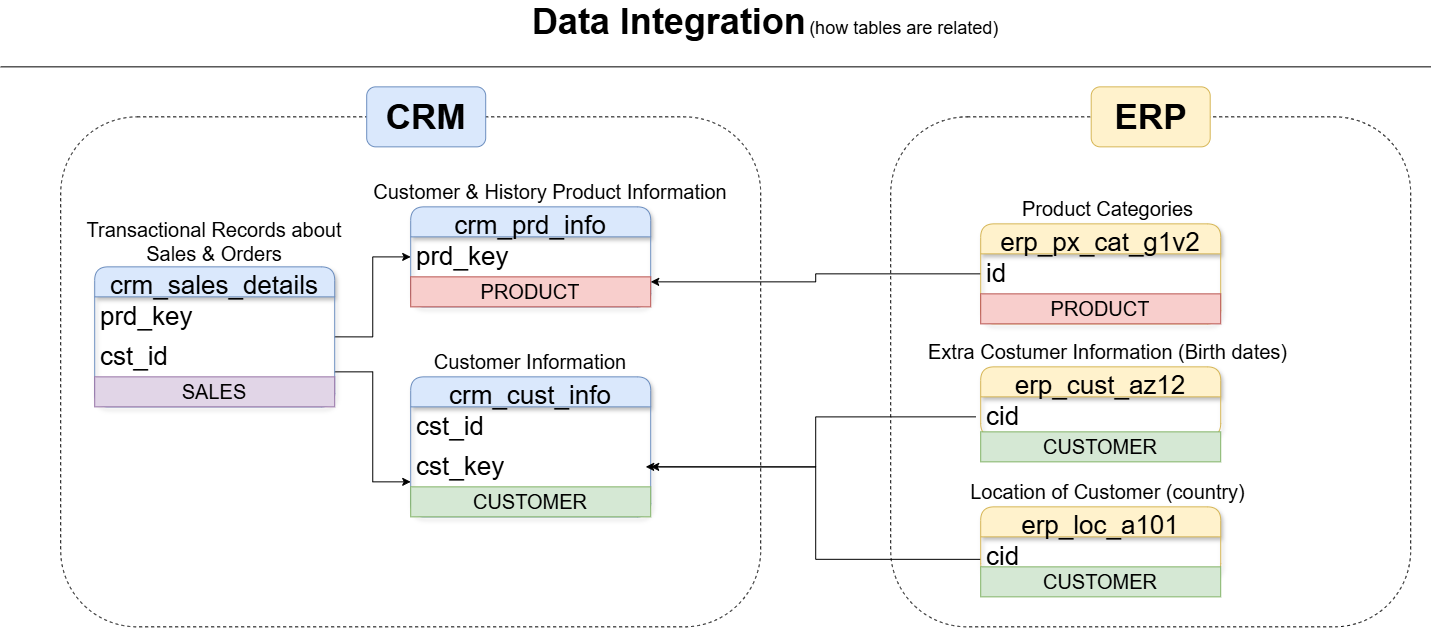

The diagram above was exported from draw.io. Its source (the exported page's mxGraphModel, read from the mxfile embedded in the PNG):
<mxGraphModel dx="2355" dy="791" grid="1" gridSize="10" guides="1" tooltips="1" connect="1" arrows="1" fold="1" page="1" pageScale="1" pageWidth="850" pageHeight="1100" math="0" shadow="0">
  <root>
    <mxCell id="0" />
    <mxCell id="1" parent="0" />
    <mxCell id="krO59KcnNQoVmq0ZVWLz-31" parent="1" style="rounded=1;whiteSpace=wrap;html=1;fillColor=none;dashed=1;" value="" vertex="1">
      <mxGeometry height="510" width="700" x="-790" y="130" as="geometry" />
    </mxCell>
    <mxCell id="krO59KcnNQoVmq0ZVWLz-1" parent="1" style="swimlane;fontStyle=0;childLayout=stackLayout;horizontal=1;startSize=30;horizontalStack=0;resizeParent=1;resizeParentMax=0;resizeLast=0;collapsible=1;marginBottom=0;whiteSpace=wrap;html=1;fillColor=#dae8fc;strokeColor=#6c8ebf;gradientColor=none;swimlaneFillColor=none;rounded=1;glass=0;shadow=1;fontSize=36;" value="&lt;font style=&quot;font-size: 26px;&quot;&gt;crm_cust_info&lt;/font&gt;" vertex="1">
      <mxGeometry height="140" width="240" x="-440" y="390" as="geometry" />
    </mxCell>
    <mxCell id="krO59KcnNQoVmq0ZVWLz-2" parent="krO59KcnNQoVmq0ZVWLz-1" style="text;strokeColor=none;fillColor=none;align=left;verticalAlign=middle;spacingLeft=4;spacingRight=4;overflow=hidden;points=[[0,0.5],[1,0.5]];portConstraint=eastwest;rotatable=0;whiteSpace=wrap;html=1;fontSize=26;" value="cst_id" vertex="1">
      <mxGeometry height="40" width="240" y="30" as="geometry" />
    </mxCell>
    <mxCell id="krO59KcnNQoVmq0ZVWLz-21" parent="krO59KcnNQoVmq0ZVWLz-1" style="text;strokeColor=none;fillColor=none;align=left;verticalAlign=middle;spacingLeft=4;spacingRight=4;overflow=hidden;points=[[0,0.5],[1,0.5]];portConstraint=eastwest;rotatable=0;whiteSpace=wrap;html=1;fontSize=26;" value="cst_key" vertex="1">
      <mxGeometry height="40" width="240" y="70" as="geometry" />
    </mxCell>
    <mxCell id="vjsuMqebNVUVUflYWHVR-3" parent="krO59KcnNQoVmq0ZVWLz-1" style="text;html=1;strokeColor=#82b366;fillColor=#d5e8d4;align=center;verticalAlign=middle;whiteSpace=wrap;overflow=hidden;" value="&lt;font style=&quot;font-size: 20px;&quot;&gt;CUSTOMER&lt;/font&gt;" vertex="1">
      <mxGeometry height="30" width="240" y="110" as="geometry" />
    </mxCell>
    <mxCell id="krO59KcnNQoVmq0ZVWLz-6" parent="1" style="text;html=1;whiteSpace=wrap;strokeColor=none;fillColor=none;align=center;verticalAlign=middle;rounded=0;" value="&lt;font style=&quot;font-size: 20px;&quot;&gt;Customer Information&lt;/font&gt;" vertex="1">
      <mxGeometry height="30" width="220" x="-430" y="360" as="geometry" />
    </mxCell>
    <mxCell id="krO59KcnNQoVmq0ZVWLz-7" parent="1" style="swimlane;fontStyle=0;childLayout=stackLayout;horizontal=1;startSize=30;horizontalStack=0;resizeParent=1;resizeParentMax=0;resizeLast=0;collapsible=1;marginBottom=0;whiteSpace=wrap;html=1;fillColor=#dae8fc;strokeColor=#6c8ebf;gradientColor=none;swimlaneFillColor=none;rounded=1;glass=0;shadow=1;fontSize=36;" value="&lt;font style=&quot;font-size: 26px;&quot;&gt;crm_prd_info&lt;/font&gt;" vertex="1">
      <mxGeometry height="100" width="240" x="-440" y="220" as="geometry" />
    </mxCell>
    <mxCell id="krO59KcnNQoVmq0ZVWLz-8" parent="krO59KcnNQoVmq0ZVWLz-7" style="text;strokeColor=none;fillColor=none;align=left;verticalAlign=middle;spacingLeft=4;spacingRight=4;overflow=hidden;points=[[0,0.5],[1,0.5]];portConstraint=eastwest;rotatable=0;whiteSpace=wrap;html=1;fontSize=26;" value="prd_key" vertex="1">
      <mxGeometry height="40" width="240" y="30" as="geometry" />
    </mxCell>
    <mxCell id="vjsuMqebNVUVUflYWHVR-1" parent="krO59KcnNQoVmq0ZVWLz-7" style="text;html=1;strokeColor=#b85450;fillColor=#f8cecc;align=center;verticalAlign=middle;whiteSpace=wrap;overflow=hidden;" value="&lt;font style=&quot;font-size: 20px;&quot;&gt;PRODUCT&lt;/font&gt;" vertex="1">
      <mxGeometry height="30" width="240" y="70" as="geometry" />
    </mxCell>
    <mxCell id="krO59KcnNQoVmq0ZVWLz-9" parent="1" style="text;html=1;whiteSpace=wrap;strokeColor=none;fillColor=none;align=center;verticalAlign=middle;rounded=0;" value="&lt;font style=&quot;font-size: 20px;&quot;&gt;Customer &amp;amp; History Product Information&lt;/font&gt;" vertex="1">
      <mxGeometry height="30" width="360" x="-480" y="190" as="geometry" />
    </mxCell>
    <mxCell id="krO59KcnNQoVmq0ZVWLz-16" edge="1" parent="1" source="krO59KcnNQoVmq0ZVWLz-10" style="edgeStyle=orthogonalEdgeStyle;rounded=0;orthogonalLoop=1;jettySize=auto;html=1;exitX=1;exitY=0.5;exitDx=0;exitDy=0;" target="krO59KcnNQoVmq0ZVWLz-8">
      <mxGeometry relative="1" as="geometry" />
    </mxCell>
    <mxCell id="krO59KcnNQoVmq0ZVWLz-17" edge="1" parent="1" source="krO59KcnNQoVmq0ZVWLz-10" style="edgeStyle=orthogonalEdgeStyle;rounded=0;orthogonalLoop=1;jettySize=auto;html=1;exitX=1;exitY=0.75;exitDx=0;exitDy=0;entryX=0;entryY=0.75;entryDx=0;entryDy=0;" target="krO59KcnNQoVmq0ZVWLz-1">
      <mxGeometry relative="1" as="geometry" />
    </mxCell>
    <mxCell id="krO59KcnNQoVmq0ZVWLz-10" parent="1" style="swimlane;fontStyle=0;childLayout=stackLayout;horizontal=1;startSize=30;horizontalStack=0;resizeParent=1;resizeParentMax=0;resizeLast=0;collapsible=1;marginBottom=0;whiteSpace=wrap;html=1;fillColor=#dae8fc;strokeColor=#6c8ebf;gradientColor=none;swimlaneFillColor=none;rounded=1;glass=0;shadow=1;fontSize=36;" value="&lt;font style=&quot;font-size: 26px;&quot;&gt;crm_sales_details&lt;/font&gt;" vertex="1">
      <mxGeometry height="140" width="240" x="-756" y="280" as="geometry" />
    </mxCell>
    <mxCell id="krO59KcnNQoVmq0ZVWLz-11" parent="krO59KcnNQoVmq0ZVWLz-10" style="text;strokeColor=none;fillColor=none;align=left;verticalAlign=middle;spacingLeft=4;spacingRight=4;overflow=hidden;points=[[0,0.5],[1,0.5]];portConstraint=eastwest;rotatable=0;whiteSpace=wrap;html=1;fontSize=26;" value="prd_key" vertex="1">
      <mxGeometry height="40" width="240" y="30" as="geometry" />
    </mxCell>
    <mxCell id="krO59KcnNQoVmq0ZVWLz-15" parent="krO59KcnNQoVmq0ZVWLz-10" style="text;strokeColor=none;fillColor=none;align=left;verticalAlign=middle;spacingLeft=4;spacingRight=4;overflow=hidden;points=[[0,0.5],[1,0.5]];portConstraint=eastwest;rotatable=0;whiteSpace=wrap;html=1;fontSize=26;" value="cst_id" vertex="1">
      <mxGeometry height="40" width="240" y="70" as="geometry" />
    </mxCell>
    <mxCell id="vjsuMqebNVUVUflYWHVR-6" parent="krO59KcnNQoVmq0ZVWLz-10" style="text;html=1;strokeColor=#9673a6;fillColor=#e1d5e7;align=center;verticalAlign=middle;whiteSpace=wrap;overflow=hidden;" value="&lt;font style=&quot;font-size: 20px;&quot;&gt;SALES&lt;/font&gt;" vertex="1">
      <mxGeometry height="30" width="240" y="110" as="geometry" />
    </mxCell>
    <mxCell id="krO59KcnNQoVmq0ZVWLz-12" parent="1" style="text;html=1;whiteSpace=wrap;strokeColor=none;fillColor=none;align=center;verticalAlign=middle;rounded=0;" value="&lt;font style=&quot;font-size: 20px;&quot;&gt;Transactional Records about Sales &amp;amp; Orders&lt;/font&gt;" vertex="1">
      <mxGeometry height="30" width="266" x="-769" y="240" as="geometry" />
    </mxCell>
    <mxCell id="krO59KcnNQoVmq0ZVWLz-18" parent="1" style="swimlane;fontStyle=0;childLayout=stackLayout;horizontal=1;startSize=30;horizontalStack=0;resizeParent=1;resizeParentMax=0;resizeLast=0;collapsible=1;marginBottom=0;whiteSpace=wrap;html=1;fillColor=#fff2cc;strokeColor=#d6b656;swimlaneFillColor=none;rounded=1;glass=0;shadow=1;fontSize=36;" value="&lt;font style=&quot;font-size: 26px;&quot;&gt;erp_cust_az12&lt;/font&gt;" vertex="1">
      <mxGeometry height="70" width="240" x="130" y="380" as="geometry" />
    </mxCell>
    <mxCell id="MwxBH0hvNtPjfuMBBa9U-1" edge="1" parent="krO59KcnNQoVmq0ZVWLz-18" style="edgeStyle=orthogonalEdgeStyle;rounded=0;orthogonalLoop=1;jettySize=auto;html=1;exitX=0;exitY=0.5;exitDx=0;exitDy=0;">
      <mxGeometry relative="1" as="geometry">
        <Array as="points">
          <mxPoint x="-164.95" y="50.05" />
          <mxPoint x="-164.95" y="100.05" />
        </Array>
        <mxPoint x="-5" y="50" as="sourcePoint" />
        <mxPoint x="-335" y="100" as="targetPoint" />
      </mxGeometry>
    </mxCell>
    <mxCell id="krO59KcnNQoVmq0ZVWLz-19" parent="krO59KcnNQoVmq0ZVWLz-18" style="text;strokeColor=none;fillColor=none;align=left;verticalAlign=middle;spacingLeft=4;spacingRight=4;overflow=hidden;points=[[0,0.5],[1,0.5]];portConstraint=eastwest;rotatable=0;whiteSpace=wrap;html=1;fontSize=26;" value="cid" vertex="1">
      <mxGeometry height="40" width="240" y="30" as="geometry" />
    </mxCell>
    <mxCell id="krO59KcnNQoVmq0ZVWLz-20" parent="1" style="text;html=1;whiteSpace=wrap;strokeColor=none;fillColor=none;align=center;verticalAlign=middle;rounded=0;" value="&lt;font style=&quot;font-size: 20px;&quot;&gt;Extra Costumer Information (Birth dates)&lt;/font&gt;" vertex="1">
      <mxGeometry height="30" width="375" x="70" y="350" as="geometry" />
    </mxCell>
    <mxCell id="krO59KcnNQoVmq0ZVWLz-26" edge="1" parent="1" source="krO59KcnNQoVmq0ZVWLz-23" style="edgeStyle=orthogonalEdgeStyle;rounded=0;orthogonalLoop=1;jettySize=auto;html=1;exitX=0;exitY=0.75;exitDx=0;exitDy=0;entryX=1;entryY=0.5;entryDx=0;entryDy=0;" target="krO59KcnNQoVmq0ZVWLz-21">
      <mxGeometry relative="1" as="geometry" />
    </mxCell>
    <mxCell id="krO59KcnNQoVmq0ZVWLz-34" parent="1" style="rounded=1;whiteSpace=wrap;html=1;fillColor=none;dashed=1;" value="" vertex="1">
      <mxGeometry height="510" width="520" x="40" y="130" as="geometry" />
    </mxCell>
    <mxCell id="krO59KcnNQoVmq0ZVWLz-23" parent="1" style="swimlane;fontStyle=0;childLayout=stackLayout;horizontal=1;startSize=30;horizontalStack=0;resizeParent=1;resizeParentMax=0;resizeLast=0;collapsible=1;marginBottom=0;whiteSpace=wrap;html=1;fillColor=#fff2cc;strokeColor=#d6b656;swimlaneFillColor=none;rounded=1;glass=0;shadow=1;fontSize=36;" value="&lt;font style=&quot;font-size: 26px;&quot;&gt;erp_loc_a101&lt;/font&gt;" vertex="1">
      <mxGeometry height="70" width="240" x="130" y="520" as="geometry" />
    </mxCell>
    <mxCell id="krO59KcnNQoVmq0ZVWLz-24" parent="krO59KcnNQoVmq0ZVWLz-23" style="text;strokeColor=none;fillColor=none;align=left;verticalAlign=middle;spacingLeft=4;spacingRight=4;overflow=hidden;points=[[0,0.5],[1,0.5]];portConstraint=eastwest;rotatable=0;whiteSpace=wrap;html=1;fontSize=26;" value="cid" vertex="1">
      <mxGeometry height="40" width="240" y="30" as="geometry" />
    </mxCell>
    <mxCell id="krO59KcnNQoVmq0ZVWLz-25" parent="1" style="text;html=1;whiteSpace=wrap;strokeColor=none;fillColor=none;align=center;verticalAlign=middle;rounded=0;" value="&lt;font style=&quot;font-size: 20px;&quot;&gt;Location of Customer (country)&lt;/font&gt;" vertex="1">
      <mxGeometry height="30" width="375" x="70" y="490" as="geometry" />
    </mxCell>
    <mxCell id="krO59KcnNQoVmq0ZVWLz-30" edge="1" parent="1" source="krO59KcnNQoVmq0ZVWLz-27" style="edgeStyle=orthogonalEdgeStyle;rounded=0;orthogonalLoop=1;jettySize=auto;html=1;exitX=0;exitY=0.5;exitDx=0;exitDy=0;entryX=1;entryY=0.75;entryDx=0;entryDy=0;" target="krO59KcnNQoVmq0ZVWLz-7">
      <mxGeometry relative="1" as="geometry" />
    </mxCell>
    <mxCell id="krO59KcnNQoVmq0ZVWLz-27" parent="1" style="swimlane;fontStyle=0;childLayout=stackLayout;horizontal=1;startSize=30;horizontalStack=0;resizeParent=1;resizeParentMax=0;resizeLast=0;collapsible=1;marginBottom=0;whiteSpace=wrap;html=1;fillColor=#fff2cc;strokeColor=#d6b656;swimlaneFillColor=none;rounded=1;glass=0;shadow=1;fontSize=36;" value="&lt;font style=&quot;font-size: 26px;&quot;&gt;erp_px_cat_g1v2&lt;/font&gt;" vertex="1">
      <mxGeometry height="100" width="240" x="130" y="237" as="geometry" />
    </mxCell>
    <mxCell id="krO59KcnNQoVmq0ZVWLz-28" parent="krO59KcnNQoVmq0ZVWLz-27" style="text;strokeColor=none;fillColor=none;align=left;verticalAlign=middle;spacingLeft=4;spacingRight=4;overflow=hidden;points=[[0,0.5],[1,0.5]];portConstraint=eastwest;rotatable=0;whiteSpace=wrap;html=1;fontSize=26;" value="id" vertex="1">
      <mxGeometry height="40" width="240" y="30" as="geometry" />
    </mxCell>
    <mxCell id="vjsuMqebNVUVUflYWHVR-2" parent="krO59KcnNQoVmq0ZVWLz-27" style="text;html=1;strokeColor=#b85450;fillColor=#f8cecc;align=center;verticalAlign=middle;whiteSpace=wrap;overflow=hidden;" value="&lt;font style=&quot;font-size: 20px;&quot;&gt;PRODUCT&lt;/font&gt;" vertex="1">
      <mxGeometry height="30" width="240" y="70" as="geometry" />
    </mxCell>
    <mxCell id="krO59KcnNQoVmq0ZVWLz-29" parent="1" style="text;html=1;whiteSpace=wrap;strokeColor=none;fillColor=none;align=center;verticalAlign=middle;rounded=0;" value="&lt;font style=&quot;font-size: 20px;&quot;&gt;Product Categories&lt;/font&gt;" vertex="1">
      <mxGeometry height="30" width="375" x="70" y="207" as="geometry" />
    </mxCell>
    <mxCell id="krO59KcnNQoVmq0ZVWLz-33" parent="1" style="rounded=1;whiteSpace=wrap;html=1;fillColor=#dae8fc;strokeColor=#6c8ebf;" value="&lt;font style=&quot;font-size: 35px;&quot;&gt;&lt;b&gt;CRM&lt;/b&gt;&lt;/font&gt;" vertex="1">
      <mxGeometry height="60" width="119" x="-484" y="100" as="geometry" />
    </mxCell>
    <mxCell id="krO59KcnNQoVmq0ZVWLz-35" parent="1" style="rounded=1;whiteSpace=wrap;html=1;fillColor=#fff2cc;strokeColor=#d6b656;" value="&lt;font style=&quot;font-size: 35px;&quot;&gt;&lt;b&gt;ERP&lt;/b&gt;&lt;/font&gt;" vertex="1">
      <mxGeometry height="60" width="119" x="240.5" y="100" as="geometry" />
    </mxCell>
    <mxCell id="vjsuMqebNVUVUflYWHVR-4" parent="1" style="text;html=1;strokeColor=#82b366;fillColor=#d5e8d4;align=center;verticalAlign=middle;whiteSpace=wrap;overflow=hidden;" value="&lt;font style=&quot;font-size: 20px;&quot;&gt;CUSTOMER&lt;/font&gt;" vertex="1">
      <mxGeometry height="30" width="240" x="130" y="445" as="geometry" />
    </mxCell>
    <mxCell id="vjsuMqebNVUVUflYWHVR-5" parent="1" style="text;html=1;strokeColor=#82b366;fillColor=#d5e8d4;align=center;verticalAlign=middle;whiteSpace=wrap;overflow=hidden;" value="&lt;font style=&quot;font-size: 20px;&quot;&gt;CUSTOMER&lt;/font&gt;" vertex="1">
      <mxGeometry height="30" width="240" x="130" y="580" as="geometry" />
    </mxCell>
    <mxCell id="MwxBH0hvNtPjfuMBBa9U-2" parent="1" style="text;html=1;whiteSpace=wrap;strokeColor=none;fillColor=none;align=center;verticalAlign=middle;rounded=0;" value="&lt;font style=&quot;font-size: 36px;&quot;&gt;&lt;b&gt;Data Integration&lt;/b&gt;&lt;/font&gt; &lt;font style=&quot;font-size: 18px;&quot;&gt;(how tables are related)&lt;/font&gt;" vertex="1">
      <mxGeometry height="30" width="510" x="-340" y="20" as="geometry" />
    </mxCell>
    <mxCell id="MwxBH0hvNtPjfuMBBa9U-3" edge="1" parent="1" style="endArrow=none;html=1;rounded=0;" value="">
      <mxGeometry height="50" relative="1" width="50" as="geometry">
        <mxPoint x="-850" y="80" as="sourcePoint" />
        <mxPoint x="580" y="80" as="targetPoint" />
      </mxGeometry>
    </mxCell>
  </root>
</mxGraphModel>